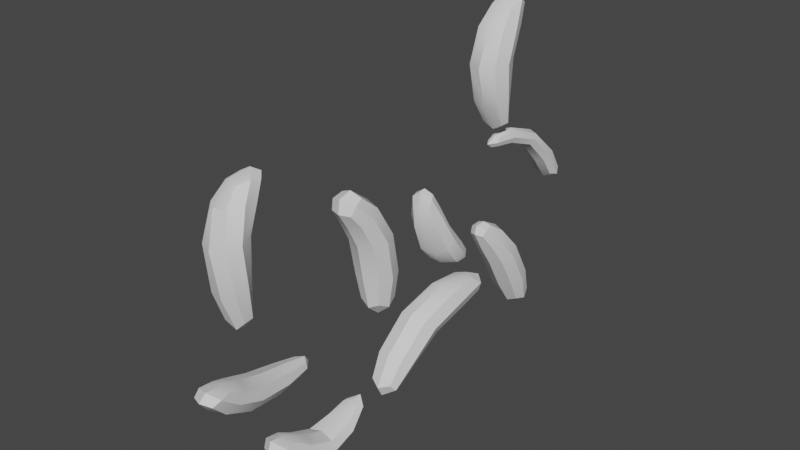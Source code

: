 # Source: glow_worms.blend  (saved by Blender 2.80.75; exported with 4.5.12 LTS)
import bpy
from mathutils import Matrix  # noqa: F401  (used for matrix-valued properties, if any)

bpy.ops.wm.read_factory_settings(use_empty=True)
scene = bpy.context.scene
scene.name = 'Scene'

# ---- collections
col_collection = bpy.data.collections.new('Collection'); scene.collection.children.link(col_collection)

# ---- node groups
ng_auto_smooth = bpy.data.node_groups.new('Auto Smooth', 'GeometryNodeTree')
_s = ng_auto_smooth.interface.new_socket(name='Geometry', in_out='OUTPUT', socket_type='NodeSocketGeometry')
_s = ng_auto_smooth.interface.new_socket(name='Geometry', in_out='INPUT', socket_type='NodeSocketGeometry')
_s = ng_auto_smooth.interface.new_socket(name='Angle', in_out='INPUT', socket_type='NodeSocketFloat')
_s.subtype = 'ANGLE'
_s.min_value = 0.0
_s.max_value = 3.142
ng_auto_smooth.is_modifier = True
_N = ng_auto_smooth.nodes; _L = ng_auto_smooth.links
n0 = _N.new('NodeGroupOutput'); n0.name = 'Group Output'; n0.location = (480, -100)
n1 = _N.new('NodeGroupInput'); n1.name = 'Group Input'; n1.location = (-420, -300)
n2 = _N.new('NodeGroupInput'); n2.name = 'Group Input.001'; n2.location = (-60, -100)
n3 = _N.new('GeometryNodeSetShadeSmooth'); n3.name = 'Set Shade Smooth'; n3.location = (120, -100)
n3.domain = 'EDGE'
n4 = _N.new('GeometryNodeSetShadeSmooth'); n4.name = 'Set Shade Smooth.001'; n4.location = (300, -100)
n5 = _N.new('GeometryNodeInputMeshEdgeAngle'); n5.name = 'Edge Angle'; n5.location = (-420, -220)
n6 = _N.new('GeometryNodeInputEdgeSmooth'); n6.name = 'Is Edge Smooth'; n6.location = (-60, -160)
n7 = _N.new('GeometryNodeInputShadeSmooth'); n7.name = 'Is Face Smooth'; n7.location = (-240, -340)
n8 = _N.new('FunctionNodeBooleanMath'); n8.name = 'Boolean Math'; n8.location = (-60, -220)
n9 = _N.new('FunctionNodeCompare'); n9.name = 'Compare'; n9.location = (-240, -180)
n9.operation = 'LESS_EQUAL'
_L.new(n5.outputs[0], n9.inputs[0])
_L.new(n4.outputs[0], n0.inputs[0])
_L.new(n1.outputs[1], n9.inputs[1])
_L.new(n9.outputs[0], n8.inputs[0])
_L.new(n7.outputs[0], n8.inputs[1])
_L.new(n2.outputs[0], n3.inputs[0])
_L.new(n6.outputs[0], n3.inputs[1])
_L.new(n3.outputs[0], n4.inputs[0])
_L.new(n8.outputs[0], n3.inputs[2])
n0.is_active_output = True

# ---- world
world_world = bpy.data.worlds.new('World'); scene.world = world_world
world_world.use_nodes = True; world_world.node_tree.nodes.clear()
_N = world_world.node_tree.nodes; _L = world_world.node_tree.links
n0 = _N.new('ShaderNodeOutputWorld'); n0.name = 'World Output'; n0.location = (300, 300)
n1 = _N.new('ShaderNodeBackground'); n1.name = 'Background'; n1.location = (10, 300)
n1.inputs[0].default_value = (0.05088, 0.05088, 0.05088, 1.0)
_L.new(n1.outputs[0], n0.inputs[0])
n0.is_active_output = True
world_world.color = (0.05088, 0.05088, 0.05088)
world_world.use_sun_shadow = False
world_world.sun_shadow_jitter_overblur = 0.0

# ---- meshes
me_cube_010 = bpy.data.meshes.new('Cube.010')
me_cube_010.from_pydata([(-0.4384, 6.123, 4.204), (-0.6051, 5.192, 7.064), (-0.4384, 6.638, 4.756), (-0.6051, 6.549, 7.26), (0.5616, 6.123, 4.204), (0.7283, 5.192, 7.064), (0.5616, 6.638, 4.756), (0.7283, 6.549, 7.26), (-0.4384, 6.463, 9.486), (-0.4384, 7.468, 9.521), (0.5616, 7.468, 9.521), (0.5616, 6.463, 9.486), (-0.548, 6.465, 4.274), (-0.5765, 5.558, 5.275), (-0.8551, 5.87, 7.162), (-0.5765, 6.498, 5.768), (0.06161, 6.74, 4.639), (0.06161, 6.803, 7.297), (0.6997, 6.498, 5.768), (0.6712, 6.465, 4.274), (0.9783, 5.87, 7.162), (0.6997, 5.558, 5.275), (0.06161, 6.19, 3.909), (0.06161, 4.937, 7.028), (-0.548, 7.092, 9.665), (0.06161, 7.691, 9.688), (0.6712, 7.092, 9.665), (0.06161, 6.493, 9.642), (-0.5765, 5.716, 8.632), (-0.5765, 7.071, 8.686), (0.6997, 5.716, 8.632), (0.6997, 7.071, 8.686), (-0.8165, 6.036, 5.501), (0.06161, 6.675, 5.846), (0.9397, 6.036, 5.501), (0.06161, 5.398, 5.156), (0.06161, 6.641, 3.842), (-0.8165, 6.406, 8.675), (0.06161, 7.359, 10.0), (0.06161, 5.476, 8.637), (0.06161, 7.335, 8.712), (0.9397, 6.406, 8.675), (-0.4384, -2.258, -1.188), (-0.6051, -2.76, 1.735), (-0.4384, -1.258, -1.188), (-0.6051, -1.554, 1.936), (0.5616, -2.258, -1.188), (0.7283, -2.76, 1.735), (0.5616, -1.258, -1.188), (0.7283, -1.554, 1.936), (-0.4384, -3.862, 3.516), (-0.4384, -3.244, 4.119), (0.5616, -3.244, 4.119), (0.5616, -3.862, 3.516), (-0.548, -1.758, -1.439), (-0.5765, -2.438, 0.03911), (-0.8551, -2.157, 1.835), (-0.5765, -1.178, 0.06424), (0.06161, -1.149, -1.439), (0.06161, -1.328, 1.973), (0.6997, -1.178, 0.06424), (0.6712, -1.758, -1.439), (0.9783, -2.157, 1.835), (0.6997, -2.438, 0.03911), (0.06161, -2.368, -1.439), (0.06161, -2.986, 1.697), (-0.548, -3.684, 3.932), (0.06161, -3.327, 4.331), (0.6712, -3.684, 3.932), (0.06161, -4.041, 3.533), (-0.5765, -3.397, 2.909), (-0.5765, -2.461, 3.446), (0.6997, -3.397, 2.909), (0.6997, -2.461, 3.446), (-0.8165, -1.808, 0.02691), (0.06161, -0.941, 0.04419), (0.9397, -1.808, 0.02691), (0.06161, -2.675, 0.009634), (0.06161, -1.758, -1.966), (-0.8165, -2.942, 3.189), (0.06161, -3.959, 4.172), (0.06161, -3.581, 2.813), (0.06161, -2.302, 3.565), (0.9397, -2.942, 3.189), (-0.3267, -9.736, 1.361), (-0.6078, -10.25, 4.603), (-0.5211, -9.111, 1.928), (-0.5534, -9.074, 4.818), (0.6443, -9.654, 1.538), (0.6766, -10.34, 4.694), (0.4499, -9.029, 2.104), (0.731, -9.168, 4.909), (-0.5583, -9.005, 6.65), (-0.2007, -8.114, 6.73), (0.6815, -8.48, 6.826), (0.324, -9.371, 6.746), (-0.5288, -9.375, 1.365), (-0.4821, -10.13, 2.638), (-0.8214, -9.642, 4.693), (-0.6402, -9.193, 3.146), (-0.06686, -8.959, 1.856), (0.099, -8.901, 4.904), (0.6053, -9.135, 3.307), (0.652, -9.267, 1.598), (0.9446, -9.772, 4.818), (0.7634, -10.07, 2.799), (0.1901, -9.683, 1.107), (0.02422, -10.51, 4.608), (-0.4701, -8.393, 6.789), (0.2979, -8.097, 6.905), (0.5933, -8.876, 6.916), (-0.1747, -9.172, 6.8), (-0.6785, -9.654, 6.005), (-0.3684, -8.491, 6.099), (0.4916, -9.977, 6.097), (0.8018, -8.814, 6.192), (-0.795, -9.668, 2.835), (-0.04936, -8.986, 3.303), (0.9182, -9.587, 3.06), (0.1726, -10.27, 2.592), (0.06161, -9.192, 0.9543), (-0.7422, -8.997, 6.044), (0.06161, -8.408, 7.093), (-0.1558, -10.02, 6.044), (0.279, -8.424, 6.175), (0.8654, -9.449, 6.174), (-0.4384, -1.612, -5.605), (-0.6051, 0.6226, -3.318), (-0.4384, -0.7611, -5.883), (-0.6051, 1.461, -4.243), (0.5616, -1.612, -5.605), (0.7283, 0.6226, -3.318), (0.5616, -0.7611, -5.883), (0.7283, 1.461, -4.243), (-0.4384, 4.278, -2.803), (-0.4384, 4.832, -3.635), (0.5616, 4.832, -3.635), (0.5616, 4.278, -2.803), (-0.548, -1.312, -5.928), (-0.5765, -0.9646, -4.582), (-0.8551, 1.042, -3.78), (-0.5765, 0.007181, -5.15), (0.06161, -0.7778, -6.069), (0.06161, 1.618, -4.416), (0.6997, 0.007181, -5.15), (0.6712, -1.312, -5.928), (0.9783, 1.042, -3.78), (0.6997, -0.9646, -4.582), (0.06161, -1.846, -5.788), (0.06161, 0.4655, -3.144), (-0.548, 4.849, -3.219), (0.06161, 5.187, -3.727), (0.6712, 4.849, -3.219), (0.06161, 4.511, -2.712), (0.6997, 3.467, -3.809), (0.6997, 2.747, -2.77), (-0.5765, 2.747, -2.77), (-0.5765, 3.467, -3.809), (-0.8165, -0.4911, -4.884), (0.06161, 0.1809, -5.269), (0.9397, -0.4911, -4.884), (0.06161, -1.163, -4.499), (0.06161, -1.575, -6.315), (0.9397, 3.136, -3.289), (0.06161, 5.466, -3.219), (-0.8165, 3.136, -3.289), (0.06161, 2.641, -2.574), (0.06161, 3.631, -4.004), (-0.5685, -5.846, -7.042), (-0.4384, -8.2, -5.455), (-0.5685, -5.483, -6.165), (-0.4384, -7.426, -5.139), (0.6917, -5.846, -7.042), (0.5616, -8.2, -5.455), (0.6917, -5.483, -6.165), (0.5616, -7.426, -5.139), (-0.3288, -3.645, -5.631), (-0.3288, -3.317, -6.05), (0.452, -3.645, -5.631), (0.452, -3.317, -6.05), (-0.8048, -5.664, -6.603), (-0.5719, -7.402, -6.307), (-0.548, -7.969, -5.141), (-0.5719, -6.617, -5.682), (0.06161, -5.415, -6.001), (0.06161, -7.474, -4.981), (0.6952, -6.617, -5.682), (0.928, -5.664, -6.603), (0.6712, -7.969, -5.141), (0.6952, -7.402, -6.307), (0.06161, -5.914, -7.206), (0.06161, -8.464, -5.301), (-0.4031, -3.321, -5.725), (0.06161, -3.554, -5.496), (0.5263, -3.321, -5.725), (0.06161, -3.087, -5.953), (-0.479, -4.23, -6.691), (0.6022, -4.23, -6.691), (0.6022, -4.379, -5.978), (-0.479, -4.379, -5.978), (-0.8102, -7.025, -5.979), (0.06161, -6.479, -5.557), (0.9334, -7.025, -5.979), (0.06161, -7.57, -6.402), (0.06161, -4.179, -6.807), (0.06161, -8.296, -4.814), (0.06161, -2.984, -5.481), (0.06161, -4.399, -5.839), (-0.6798, -4.289, -6.323), (0.803, -4.289, -6.323), (-0.4384, 8.048, -5.583), (-0.5535, 6.541, -2.917), (-0.4384, 8.998, -5.407), (-0.5535, 7.618, -2.383), (0.5616, 8.048, -5.583), (0.6767, 6.541, -2.917), (0.5616, 8.998, -5.407), (0.6767, 7.618, -2.383), (-0.2837, 5.235, -1.057), (-0.2837, 5.821, -0.691), (0.4069, 5.821, -0.691), (0.4069, 5.235, -1.057), (-0.548, 8.625, -5.734), (-0.5701, 7.411, -4.497), (-0.7841, 7.08, -2.65), (-0.5701, 8.573, -4.142), (0.06161, 9.209, -5.644), (0.06161, 7.82, -2.283), (0.6933, 8.573, -4.142), (0.6712, 8.625, -5.734), (0.9074, 7.08, -2.65), (0.6933, 7.411, -4.497), (0.06161, 8.041, -5.823), (0.06161, 6.339, -3.017), (-0.3435, 5.411, -0.7753), (0.06161, 5.755, -0.5608), (0.4667, 5.411, -0.7753), (0.06161, 5.068, -0.9898), (0.562, 6.548, -1.176), (0.562, 5.695, -1.691), (-0.4388, 5.695, -1.691), (-0.4388, 6.548, -1.176), (-0.8076, 8.002, -4.343), (0.06161, 8.802, -4.103), (0.9308, 8.002, -4.343), (0.06161, 7.201, -4.583), (0.06161, 8.84, -6.235), (0.7467, 6.11, -1.424), (0.06161, 5.167, -0.5685), (-0.6235, 6.11, -1.424), (0.06161, 5.526, -1.777), (0.06161, 6.694, -1.071), (-0.3807, 2.962, -1.457), (-0.407, 1.682, -0.4659), (-0.4473, 3.645, -1.131), (-0.5902, 2.055, 0.4993), (0.5705, 3.128, -1.408), (0.7134, 2.148, -0.3507), (0.504, 3.812, -1.082), (0.5302, 2.521, 0.6145), (-0.2477, 0.9283, 1.858), (-0.3314, 1.26, 2.471), (0.371, 1.494, 2.471), (0.4546, 1.162, 1.859), (-0.5233, 3.408, -1.371), (-0.4577, 2.379, -1.214), (-0.7087, 1.781, -0.004897), (-0.5892, 3.02, -0.5607), (0.02787, 3.941, -1.18), (-0.06433, 2.358, 0.7379), (0.5809, 3.349, -0.4658), (0.6465, 3.576, -1.321), (0.8319, 2.422, 0.1535), (0.7124, 2.709, -1.119), (0.09535, 3.043, -1.511), (0.1876, 1.845, -0.5893), (-0.3588, 1.029, 2.347), (0.01656, 1.374, 2.694), (0.482, 1.286, 2.332), (0.1067, 0.9407, 1.985), (0.6141, 1.528, 0.8838), (-0.3448, 1.141, 0.8303), (-0.4909, 1.483, 1.726), (0.4681, 1.87, 1.78), (-0.7445, 2.652, -0.9114), (-0.02739, 3.322, -0.4053), (0.8678, 3.098, -0.7831), (0.1506, 2.427, -1.289), (0.06161, 3.713, -1.506), (0.1608, 1.262, 0.7099), (0.06161, 1.045, 2.706), (-0.03757, 1.739, 1.935), (0.7197, 1.763, 1.357), (-0.5965, 1.237, 1.287), (-1.211, -9.136, -2.902), (-0.6363, -11.24, -1.401), (-1.211, -8.228, -2.17), (-0.6363, -10.34, -1.158), (0.01494, -9.136, -2.902), (0.3637, -11.24, -1.401), (0.01494, -8.228, -2.17), (0.3637, -10.34, -1.158), (-1.068, -5.684, -2.648), (-1.068, -6.147, -3.142), (-0.3912, -5.684, -2.648), (-0.3912, -6.147, -3.142), (-1.441, -8.682, -2.536), (-0.9741, -10.59, -2.086), (-0.7025, -10.93, -1.162), (-0.9741, -9.539, -1.597), (-0.5979, -8.057, -2.032), (-0.09289, -10.37, -1.038), (0.2887, -9.539, -1.597), (0.2448, -8.682, -2.536), (0.5167, -10.93, -1.162), (0.2887, -10.59, -2.086), (-0.5979, -9.306, -3.039), (-0.09289, -11.48, -1.285), (-1.126, -5.694, -2.895), (-0.7298, -5.423, -2.606), (-0.3336, -5.694, -2.895), (-0.7298, -5.965, -3.184), (-1.208, -6.678, -2.499), (-1.208, -7.363, -3.201), (-0.2189, -7.363, -3.201), (-0.2189, -6.678, -2.499), (-1.207, -10.08, -1.83), (-0.3384, -9.353, -1.499), (0.5305, -10.08, -1.83), (-0.3384, -10.8, -2.16), (-1.39, -6.998, -2.85), (-0.0019, -11.21, -0.9139), (-0.7298, -5.23, -2.895), (-0.03652, -6.998, -2.85), (-0.7134, -7.467, -3.33), (-0.7134, -6.53, -2.37), (-0.3438, 10.6, 0.298), (-0.2897, 8.768, 2.412), (-0.3438, 11.32, 0.431), (-0.2897, 9.175, 2.856), (0.467, 10.6, 0.298), (0.413, 8.768, 2.412), (0.467, 11.32, 0.431), (0.413, 9.175, 2.856), (-0.1546, 6.341, 3.083), (-0.1546, 6.507, 3.482), (0.2778, 6.507, 3.482), (0.2778, 6.341, 3.083), (-0.452, 11.09, 0.1513), (-0.3827, 9.914, 1.243), (-0.4215, 8.972, 2.634), (-0.3827, 10.62, 1.516), (0.06161, 11.55, 0.2188), (0.06161, 9.251, 2.939), (0.5059, 10.62, 1.516), (0.5753, 11.09, 0.1513), (0.5447, 8.972, 2.634), (0.5059, 9.914, 1.243), (0.06161, 10.62, 0.08387), (0.06161, 8.692, 2.329), (-0.202, 6.221, 3.283), (0.06161, 6.322, 3.526), (0.3252, 6.221, 3.283), (0.06161, 6.12, 3.039), (-0.2222, 7.319, 2.952), (-0.2222, 7.554, 3.451), (0.3454, 7.319, 2.952), (0.3454, 7.554, 3.451), (-0.554, 10.28, 1.358), (0.06161, 10.77, 1.543), (0.6773, 10.28, 1.358), (0.06161, 9.788, 1.174), (0.06161, 11.35, -0.296), (-0.3289, 7.417, 3.202), (0.06161, 5.796, 3.283), (0.06161, 7.255, 2.859), (0.06161, 7.579, 3.545), (0.4522, 7.417, 3.202)], [], [(0, 13, 32, 12), (13, 1, 14, 32), (32, 14, 3, 15), (12, 32, 15, 2), (2, 15, 33, 16), (15, 3, 17, 33), (33, 17, 7, 18), (16, 33, 18, 6), (6, 18, 34, 19), (18, 7, 20, 34), (34, 20, 5, 21), (19, 34, 21, 4), (4, 21, 35, 22), (21, 5, 23, 35), (35, 23, 1, 13), (22, 35, 13, 0), (2, 16, 36, 12), (16, 6, 19, 36), (36, 19, 4, 22), (12, 36, 22, 0), (3, 14, 37, 29), (14, 1, 28, 37), (37, 28, 8, 24), (29, 37, 24, 9), (10, 25, 38, 26), (25, 9, 24, 38), (38, 24, 8, 27), (26, 38, 27, 11), (1, 23, 39, 28), (23, 5, 30, 39), (39, 30, 11, 27), (28, 39, 27, 8), (7, 17, 40, 31), (17, 3, 29, 40), (40, 29, 9, 25), (31, 40, 25, 10), (5, 20, 41, 30), (20, 7, 31, 41), (41, 31, 10, 26), (30, 41, 26, 11), (42, 55, 74, 54), (55, 43, 56, 74), (74, 56, 45, 57), (54, 74, 57, 44), (44, 57, 75, 58), (57, 45, 59, 75), (75, 59, 49, 60), (58, 75, 60, 48), (48, 60, 76, 61), (60, 49, 62, 76), (76, 62, 47, 63), (61, 76, 63, 46), (46, 63, 77, 64), (63, 47, 65, 77), (77, 65, 43, 55), (64, 77, 55, 42), (44, 58, 78, 54), (58, 48, 61, 78), (78, 61, 46, 64), (54, 78, 64, 42), (45, 56, 79, 71), (56, 43, 70, 79), (79, 70, 50, 66), (71, 79, 66, 51), (52, 67, 80, 68), (67, 51, 66, 80), (80, 66, 50, 69), (68, 80, 69, 53), (43, 65, 81, 70), (65, 47, 72, 81), (81, 72, 53, 69), (70, 81, 69, 50), (49, 59, 82, 73), (59, 45, 71, 82), (82, 71, 51, 67), (73, 82, 67, 52), (47, 62, 83, 72), (62, 49, 73, 83), (83, 73, 52, 68), (72, 83, 68, 53), (84, 97, 116, 96), (97, 85, 98, 116), (116, 98, 87, 99), (96, 116, 99, 86), (86, 99, 117, 100), (99, 87, 101, 117), (117, 101, 91, 102), (100, 117, 102, 90), (90, 102, 118, 103), (102, 91, 104, 118), (118, 104, 89, 105), (103, 118, 105, 88), (88, 105, 119, 106), (105, 89, 107, 119), (119, 107, 85, 97), (106, 119, 97, 84), (86, 100, 120, 96), (100, 90, 103, 120), (120, 103, 88, 106), (96, 120, 106, 84), (87, 98, 121, 113), (98, 85, 112, 121), (121, 112, 92, 108), (113, 121, 108, 93), (94, 109, 122, 110), (109, 93, 108, 122), (122, 108, 92, 111), (110, 122, 111, 95), (85, 107, 123, 112), (107, 89, 114, 123), (123, 114, 95, 111), (112, 123, 111, 92), (91, 101, 124, 115), (101, 87, 113, 124), (124, 113, 93, 109), (115, 124, 109, 94), (89, 104, 125, 114), (104, 91, 115, 125), (125, 115, 94, 110), (114, 125, 110, 95), (126, 139, 158, 138), (139, 127, 140, 158), (158, 140, 129, 141), (138, 158, 141, 128), (128, 141, 159, 142), (141, 129, 143, 159), (159, 143, 133, 144), (142, 159, 144, 132), (132, 144, 160, 145), (144, 133, 146, 160), (160, 146, 131, 147), (145, 160, 147, 130), (130, 147, 161, 148), (147, 131, 149, 161), (161, 149, 127, 139), (148, 161, 139, 126), (128, 142, 162, 138), (142, 132, 145, 162), (162, 145, 130, 148), (138, 162, 148, 126), (131, 146, 163, 155), (146, 133, 154, 163), (163, 154, 136, 152), (155, 163, 152, 137), (136, 151, 164, 152), (151, 135, 150, 164), (164, 150, 134, 153), (152, 164, 153, 137), (129, 140, 165, 157), (140, 127, 156, 165), (165, 156, 134, 150), (157, 165, 150, 135), (127, 149, 166, 156), (149, 131, 155, 166), (166, 155, 137, 153), (156, 166, 153, 134), (133, 143, 167, 154), (143, 129, 157, 167), (167, 157, 135, 151), (154, 167, 151, 136), (168, 181, 200, 180), (181, 169, 182, 200), (200, 182, 171, 183), (180, 200, 183, 170), (170, 183, 201, 184), (183, 171, 185, 201), (201, 185, 175, 186), (184, 201, 186, 174), (174, 186, 202, 187), (186, 175, 188, 202), (202, 188, 173, 189), (187, 202, 189, 172), (172, 189, 203, 190), (189, 173, 191, 203), (203, 191, 169, 181), (190, 203, 181, 168), (172, 190, 204, 197), (190, 168, 196, 204), (204, 196, 177, 195), (197, 204, 195, 179), (175, 185, 205, 188), (185, 171, 182, 205), (205, 182, 169, 191), (188, 205, 191, 173), (176, 193, 206, 192), (193, 178, 194, 206), (206, 194, 179, 195), (192, 206, 195, 177), (170, 184, 207, 199), (184, 174, 198, 207), (207, 198, 178, 193), (199, 207, 193, 176), (168, 180, 208, 196), (180, 170, 199, 208), (208, 199, 176, 192), (196, 208, 192, 177), (174, 187, 209, 198), (187, 172, 197, 209), (209, 197, 179, 194), (198, 209, 194, 178), (210, 223, 242, 222), (223, 211, 224, 242), (242, 224, 213, 225), (222, 242, 225, 212), (212, 225, 243, 226), (225, 213, 227, 243), (243, 227, 217, 228), (226, 243, 228, 216), (216, 228, 244, 229), (228, 217, 230, 244), (244, 230, 215, 231), (229, 244, 231, 214), (214, 231, 245, 232), (231, 215, 233, 245), (245, 233, 211, 223), (232, 245, 223, 210), (212, 226, 246, 222), (226, 216, 229, 246), (246, 229, 214, 232), (222, 246, 232, 210), (215, 230, 247, 239), (230, 217, 238, 247), (247, 238, 220, 236), (239, 247, 236, 221), (220, 235, 248, 236), (235, 219, 234, 248), (248, 234, 218, 237), (236, 248, 237, 221), (213, 224, 249, 241), (224, 211, 240, 249), (249, 240, 218, 234), (241, 249, 234, 219), (211, 233, 250, 240), (233, 215, 239, 250), (250, 239, 221, 237), (240, 250, 237, 218), (217, 227, 251, 238), (227, 213, 241, 251), (251, 241, 219, 235), (238, 251, 235, 220), (252, 265, 284, 264), (265, 253, 266, 284), (284, 266, 255, 267), (264, 284, 267, 254), (254, 267, 285, 268), (267, 255, 269, 285), (285, 269, 259, 270), (268, 285, 270, 258), (258, 270, 286, 271), (270, 259, 272, 286), (286, 272, 257, 273), (271, 286, 273, 256), (256, 273, 287, 274), (273, 257, 275, 287), (287, 275, 253, 265), (274, 287, 265, 252), (254, 268, 288, 264), (268, 258, 271, 288), (288, 271, 256, 274), (264, 288, 274, 252), (253, 275, 289, 281), (275, 257, 280, 289), (289, 280, 263, 279), (281, 289, 279, 260), (262, 277, 290, 278), (277, 261, 276, 290), (290, 276, 260, 279), (278, 290, 279, 263), (259, 269, 291, 283), (269, 255, 282, 291), (291, 282, 261, 277), (283, 291, 277, 262), (257, 272, 292, 280), (272, 259, 283, 292), (292, 283, 262, 278), (280, 292, 278, 263), (255, 266, 293, 282), (266, 253, 281, 293), (293, 281, 260, 276), (282, 293, 276, 261), (294, 307, 326, 306), (307, 295, 308, 326), (326, 308, 297, 309), (306, 326, 309, 296), (296, 309, 327, 310), (309, 297, 311, 327), (327, 311, 301, 312), (310, 327, 312, 300), (300, 312, 328, 313), (312, 301, 314, 328), (328, 314, 299, 315), (313, 328, 315, 298), (298, 315, 329, 316), (315, 299, 317, 329), (329, 317, 295, 307), (316, 329, 307, 294), (294, 306, 330, 323), (306, 296, 322, 330), (330, 322, 302, 318), (323, 330, 318, 303), (301, 311, 331, 314), (311, 297, 308, 331), (331, 308, 295, 317), (314, 331, 317, 299), (302, 319, 332, 318), (319, 304, 320, 332), (332, 320, 305, 321), (318, 332, 321, 303), (300, 313, 333, 325), (313, 298, 324, 333), (333, 324, 305, 320), (325, 333, 320, 304), (298, 316, 334, 324), (316, 294, 323, 334), (334, 323, 303, 321), (324, 334, 321, 305), (296, 310, 335, 322), (310, 300, 325, 335), (335, 325, 304, 319), (322, 335, 319, 302), (336, 349, 368, 348), (349, 337, 350, 368), (368, 350, 339, 351), (348, 368, 351, 338), (338, 351, 369, 352), (351, 339, 353, 369), (369, 353, 343, 354), (352, 369, 354, 342), (342, 354, 370, 355), (354, 343, 356, 370), (370, 356, 341, 357), (355, 370, 357, 340), (340, 357, 371, 358), (357, 341, 359, 371), (371, 359, 337, 349), (358, 371, 349, 336), (338, 352, 372, 348), (352, 342, 355, 372), (372, 355, 340, 358), (348, 372, 358, 336), (339, 350, 373, 365), (350, 337, 364, 373), (373, 364, 344, 360), (365, 373, 360, 345), (346, 361, 374, 362), (361, 345, 360, 374), (374, 360, 344, 363), (362, 374, 363, 347), (337, 359, 375, 364), (359, 341, 366, 375), (375, 366, 347, 363), (364, 375, 363, 344), (343, 353, 376, 367), (353, 339, 365, 376), (376, 365, 345, 361), (367, 376, 361, 346), (341, 356, 377, 366), (356, 343, 367, 377), (377, 367, 346, 362), (366, 377, 362, 347)])
me_cube_010.polygons.foreach_set('use_smooth', [True] * 360)
_uv = me_cube_010.uv_layers.new(name='UVMap')
_uv.uv.foreach_set('vector', [0.3903, 0.3007, 0.3513, 0.2505, 0.3664, 0.2333, 0.4034, 0.2933, 0.3513, 0.2505, 0.318, 0.1611, 0.3435, 0.1485, 0.3664, 0.2333, 0.3664, 0.2333, 0.3435, 0.1485, 0.3806, 0.1369, 0.3916, 0.2152, 0.4034, 0.2933, 0.3664, 0.2333, 0.3916, 0.2152, 0.41, 0.2667, 0.41, 0.2667, 0.3916, 0.2152, 0.4142, 0.2105, 0.4276, 0.2727, 0.3916, 0.2152, 0.3806, 0.1369, 0.408, 0.1337, 0.4142, 0.2105, 0.302, 0.1012, 0.2955, 0.1748, 0.2705, 0.1613, 0.2817, 0.08636, 0.3158, 0.04047, 0.302, 0.1012, 0.2817, 0.08636, 0.3002, 0.03793, 0.3002, 0.03793, 0.2817, 0.08636, 0.2568, 0.06775, 0.2938, 0.01136, 0.2817, 0.08636, 0.2705, 0.1613, 0.2332, 0.1505, 0.2568, 0.06775, 0.5202, 0.8116, 0.5138, 0.724, 0.5391, 0.7198, 0.542, 0.8166, 0.5314, 0.8805, 0.5202, 0.8116, 0.542, 0.8166, 0.5434, 0.8794, 0.5434, 0.8794, 0.542, 0.8166, 0.5774, 0.8208, 0.5686, 0.8956, 0.542, 0.8166, 0.5391, 0.7198, 0.5773, 0.7184, 0.5774, 0.8208, 0.5774, 0.8208, 0.5773, 0.7184, 0.6059, 0.7203, 0.6059, 0.8171, 0.5686, 0.8956, 0.5774, 0.8208, 0.6059, 0.8171, 0.5935, 0.8798, 0.41, 0.2667, 0.4276, 0.2727, 0.4297, 0.3152, 0.4034, 0.2933, 0.3158, 0.04047, 0.3002, 0.03793, 0.2938, 0.01136, 0.318, 0.0, 0.07272, 0.4805, 0.07829, 0.4426, 0.09694, 0.4484, 0.09598, 0.4784, 0.07829, 0.5047, 0.07272, 0.4805, 0.09598, 0.4784, 0.09694, 0.4993, 0.3806, 0.1369, 0.3435, 0.1485, 0.3569, 0.06429, 0.3939, 0.05731, 0.3435, 0.1485, 0.318, 0.1611, 0.3302, 0.07416, 0.3569, 0.06429, 0.7797, 0.9153, 0.7979, 0.8809, 0.8099, 0.9318, 0.8008, 0.9657, 0.3939, 0.05731, 0.3569, 0.06429, 0.3872, 0.006168, 0.4088, 0.009976, 0.2989, 0.2807, 0.318, 0.2978, 0.2989, 0.3128, 0.2771, 0.2851, 0.8262, 1.0, 0.8007, 0.9834, 0.8008, 0.9657, 0.8339, 0.9875, 0.8339, 0.9875, 0.8008, 0.9657, 0.8099, 0.9318, 0.8371, 0.9384, 0.8626, 0.9727, 0.8339, 0.9875, 0.8371, 0.9384, 0.8605, 0.9375, 0.6059, 0.7203, 0.5773, 0.7184, 0.5602, 0.6433, 0.5878, 0.6471, 0.5773, 0.7184, 0.5391, 0.7198, 0.5239, 0.6466, 0.5602, 0.6433, 0.8326, 0.8725, 0.8626, 0.8882, 0.8605, 0.9375, 0.8371, 0.9384, 0.7979, 0.8809, 0.8326, 0.8725, 0.8371, 0.9384, 0.8099, 0.9318, 0.2705, 0.1613, 0.2955, 0.1748, 0.3092, 0.2476, 0.2841, 0.2352, 0.408, 0.1337, 0.3806, 0.1369, 0.3939, 0.05731, 0.4211, 0.05449, 0.4211, 0.05449, 0.3939, 0.05731, 0.4088, 0.009976, 0.4297, 0.0, 0.101, 0.5527, 0.1033, 0.5883, 0.07272, 0.5883, 0.07381, 0.5614, 0.2055, 0.1478, 0.2332, 0.1505, 0.2469, 0.2289, 0.218, 0.2288, 0.2332, 0.1505, 0.2705, 0.1613, 0.2841, 0.2352, 0.2469, 0.2289, 0.2469, 0.2289, 0.2841, 0.2352, 0.2989, 0.2807, 0.2771, 0.2851, 0.218, 0.2288, 0.2469, 0.2289, 0.2771, 0.2851, 0.2498, 0.2762, 0.6181, 0.05124, 0.6096, 0.1168, 0.585, 0.1116, 0.6008, 0.034, 0.6096, 0.1168, 0.5982, 0.2062, 0.5732, 0.2072, 0.585, 0.1116, 0.585, 0.1116, 0.5732, 0.2072, 0.5383, 0.202, 0.55, 0.103, 0.6008, 0.034, 0.585, 0.1116, 0.55, 0.103, 0.5711, 0.03933, 0.5711, 0.03933, 0.55, 0.103, 0.5265, 0.09137, 0.56, 0.01925, 0.55, 0.103, 0.5383, 0.202, 0.5138, 0.193, 0.5265, 0.09137, 0.1184, 0.6227, 0.1048, 0.5208, 0.132, 0.5217, 0.1445, 0.6204, 0.1515, 0.6907, 0.1184, 0.6227, 0.1445, 0.6204, 0.1647, 0.6789, 0.1647, 0.6789, 0.1445, 0.6204, 0.1791, 0.6106, 0.1938, 0.6815, 0.1445, 0.6204, 0.132, 0.5217, 0.1667, 0.5156, 0.1791, 0.6106, 0.212, 0.5565, 0.2055, 0.459, 0.2294, 0.4553, 0.2352, 0.5466, 0.2333, 0.6319, 0.212, 0.5565, 0.2352, 0.5466, 0.2462, 0.6118, 0.2462, 0.6118, 0.2352, 0.5466, 0.2716, 0.5441, 0.2747, 0.6226, 0.2352, 0.5466, 0.2294, 0.4553, 0.2671, 0.4533, 0.2716, 0.5441, 0.2716, 0.5441, 0.2671, 0.4533, 0.2962, 0.454, 0.2991, 0.5453, 0.2747, 0.6226, 0.2716, 0.5441, 0.2991, 0.5453, 0.2963, 0.6108, 0.5711, 0.03933, 0.56, 0.01925, 0.597, 0.0, 0.6008, 0.034, 0.7072, 0.9077, 0.7005, 0.9366, 0.6717, 0.9366, 0.6714, 0.8974, 0.267, 0.6583, 0.2333, 0.6319, 0.2462, 0.6118, 0.2747, 0.6226, 0.2944, 0.6307, 0.267, 0.6583, 0.2747, 0.6226, 0.2963, 0.6108, 0.5383, 0.202, 0.5732, 0.2072, 0.5877, 0.2841, 0.5562, 0.2884, 0.5732, 0.2072, 0.5982, 0.2062, 0.6087, 0.2725, 0.5877, 0.2841, 0.5877, 0.2841, 0.6087, 0.2725, 0.6181, 0.3069, 0.6053, 0.327, 0.5562, 0.2884, 0.5877, 0.2841, 0.6053, 0.327, 0.5794, 0.3299, 0.0, 0.9643, 0.02164, 0.9609, 0.02984, 0.9945, 0.001676, 0.9896, 0.02164, 0.9609, 0.04959, 0.9525, 0.06214, 0.9753, 0.02984, 0.9945, 0.2697, 0.3128, 0.2967, 0.3284, 0.2969, 0.3473, 0.2749, 0.3443, 0.2357, 0.3297, 0.2697, 0.3128, 0.2749, 0.3443, 0.2468, 0.3483, 0.2962, 0.454, 0.2671, 0.4533, 0.271, 0.3878, 0.2991, 0.3848, 0.2671, 0.4533, 0.2294, 0.4553, 0.2352, 0.3861, 0.271, 0.3878, 0.271, 0.3878, 0.2352, 0.3861, 0.2468, 0.3483, 0.2749, 0.3443, 0.2991, 0.3848, 0.271, 0.3878, 0.2749, 0.3443, 0.2969, 0.3473, 0.132, 0.5217, 0.1048, 0.5208, 0.1229, 0.4234, 0.1476, 0.4294, 0.5138, 0.193, 0.5383, 0.202, 0.5562, 0.2884, 0.534, 0.2846, 0.02699, 0.9149, 0.06214, 0.9165, 0.04959, 0.9525, 0.02164, 0.9609, 0.1476, 0.4294, 0.1229, 0.4234, 0.1564, 0.3651, 0.1684, 0.3798, 0.2294, 0.4553, 0.2055, 0.459, 0.2134, 0.3785, 0.2352, 0.3861, 0.1667, 0.5156, 0.132, 0.5217, 0.1476, 0.4294, 0.1791, 0.4334, 0.1791, 0.4334, 0.1476, 0.4294, 0.1684, 0.3798, 0.1938, 0.3805, 0.2352, 0.3861, 0.2134, 0.3785, 0.2357, 0.3297, 0.2468, 0.3483, 0.5697, 0.6264, 0.5374, 0.5633, 0.5505, 0.5478, 0.582, 0.6222, 0.5374, 0.5633, 0.5138, 0.4616, 0.5367, 0.4505, 0.5505, 0.5478, 0.5505, 0.5478, 0.5367, 0.4505, 0.569, 0.4391, 0.5743, 0.5273, 0.582, 0.6222, 0.5505, 0.5478, 0.5743, 0.5273, 0.5904, 0.5903, 0.5904, 0.5903, 0.5743, 0.5273, 0.5967, 0.5185, 0.6088, 0.5937, 0.5743, 0.5273, 0.569, 0.4391, 0.5918, 0.4345, 0.5967, 0.5185, 0.4087, 0.4363, 0.3988, 0.5153, 0.3731, 0.5055, 0.3884, 0.4261, 0.4205, 0.3632, 0.4087, 0.4363, 0.3884, 0.4261, 0.4051, 0.3677, 0.4051, 0.3677, 0.3884, 0.4261, 0.3617, 0.4083, 0.3929, 0.3386, 0.3884, 0.4261, 0.3731, 0.5055, 0.3398, 0.497, 0.3617, 0.4083, 0.3617, 0.4083, 0.3398, 0.497, 0.318, 0.4943, 0.3426, 0.3971, 0.3929, 0.3386, 0.3617, 0.4083, 0.3426, 0.3971, 0.3744, 0.3353, 0.8682, 0.02559, 0.8609, 0.09585, 0.8285, 0.08238, 0.8469, 0.0, 0.8609, 0.09585, 0.844, 0.1953, 0.8086, 0.1873, 0.8285, 0.08238, 0.8285, 0.08238, 0.8086, 0.1873, 0.7828, 0.1789, 0.7988, 0.07783, 0.8469, 0.0, 0.8285, 0.08238, 0.7988, 0.07783, 0.8193, 0.009323, 0.5904, 0.5903, 0.6088, 0.5937, 0.6077, 0.6433, 0.582, 0.6222, 0.4205, 0.3632, 0.4051, 0.3677, 0.3929, 0.3386, 0.4128, 0.3152, 0.0977, 0.4027, 0.0977, 0.4426, 0.07676, 0.4414, 0.07272, 0.4117, 0.09259, 0.379, 0.0977, 0.4027, 0.07272, 0.4117, 0.07306, 0.3893, 0.569, 0.4391, 0.5367, 0.4505, 0.5587, 0.3739, 0.5911, 0.3671, 0.5367, 0.4505, 0.5138, 0.4616, 0.5293, 0.3825, 0.5587, 0.3739, 0.5587, 0.3739, 0.5293, 0.3825, 0.558, 0.3428, 0.588, 0.3299, 0.5911, 0.3671, 0.5587, 0.3739, 0.588, 0.3299, 0.608, 0.3309, 0.008415, 0.7711, 0.03307, 0.7564, 0.03698, 0.7717, 0.004699, 0.7902, 0.03307, 0.7564, 0.05933, 0.7668, 0.06695, 0.7831, 0.03698, 0.7717, 0.03698, 0.7717, 0.06695, 0.7831, 0.06214, 0.8164, 0.03859, 0.8169, 0.004699, 0.7902, 0.03698, 0.7717, 0.03859, 0.8169, 0.01122, 0.8207, 0.06695, 0.9105, 0.03115, 0.9149, 0.03163, 0.8703, 0.06425, 0.8601, 0.8086, 0.1873, 0.844, 0.1953, 0.8369, 0.262, 0.8042, 0.2543, 0.03163, 0.8703, 0.0, 0.8584, 0.01122, 0.8207, 0.03859, 0.8169, 0.06425, 0.8601, 0.03163, 0.8703, 0.03859, 0.8169, 0.06214, 0.8164, 0.3731, 0.5055, 0.3988, 0.5153, 0.4099, 0.5775, 0.3803, 0.5698, 0.5918, 0.4345, 0.569, 0.4391, 0.5911, 0.3671, 0.6088, 0.364, 0.09582, 0.5185, 0.09582, 0.5527, 0.07272, 0.5327, 0.07375, 0.5047, 0.3803, 0.5698, 0.4099, 0.5775, 0.4205, 0.6145, 0.3946, 0.6041, 0.844, 0.1953, 0.8682, 0.1978, 0.8657, 0.2634, 0.8369, 0.262, 0.3398, 0.497, 0.3731, 0.5055, 0.3803, 0.5698, 0.3478, 0.5673, 0.3478, 0.5673, 0.3803, 0.5698, 0.3946, 0.6041, 0.3762, 0.6097, 0.8369, 0.262, 0.8657, 0.2634, 0.861, 0.2931, 0.8384, 0.2874, 0.07722, 0.379, 0.03595, 0.3311, 0.05512, 0.3204, 0.09641, 0.3741, 0.03595, 0.3311, 0.0, 0.2336, 0.02594, 0.2289, 0.05512, 0.3204, 0.05512, 0.3204, 0.02594, 0.2289, 0.05902, 0.2148, 0.07976, 0.2989, 0.09641, 0.3741, 0.05512, 0.3204, 0.07976, 0.2989, 0.1048, 0.3462, 0.06981, 0.4238, 0.07099, 0.4705, 0.04112, 0.4806, 0.04683, 0.4229, 0.07099, 0.4705, 0.0682, 0.5549, 0.03757, 0.5637, 0.04112, 0.4806, 0.04112, 0.4806, 0.03757, 0.5637, 0.0, 0.5595, 0.005702, 0.4749, 0.04683, 0.4229, 0.04112, 0.4806, 0.005702, 0.4749, 0.01866, 0.4273, 0.2055, 0.03474, 0.1843, 0.07617, 0.1634, 0.05145, 0.1983, 0.00653, 0.1843, 0.07617, 0.1664, 0.1537, 0.1373, 0.135, 0.1634, 0.05145, 0.1634, 0.05145, 0.1373, 0.135, 0.1048, 0.1284, 0.138, 0.03996, 0.1983, 0.00653, 0.1634, 0.05145, 0.138, 0.03996, 0.1759, 0.0, 0.6577, 0.9395, 0.6714, 0.987, 0.6355, 0.9863, 0.6296, 0.927, 0.443, 0.3483, 0.4297, 0.2503, 0.4602, 0.2569, 0.4733, 0.3581, 0.4733, 0.3581, 0.4602, 0.2569, 0.4976, 0.2517, 0.5081, 0.3496, 0.49, 0.4097, 0.4733, 0.3581, 0.5081, 0.3496, 0.5138, 0.3959, 0.06981, 0.4238, 0.04683, 0.4229, 0.04552, 0.379, 0.07272, 0.3943, 0.04683, 0.4229, 0.01866, 0.4273, 0.01035, 0.3986, 0.04552, 0.379, 0.6386, 0.8974, 0.6714, 0.9212, 0.6577, 0.9395, 0.6296, 0.927, 0.6117, 0.9081, 0.6386, 0.8974, 0.6296, 0.927, 0.6088, 0.9287, 0.1048, 0.1284, 0.1373, 0.135, 0.1515, 0.2374, 0.1169, 0.2327, 0.1373, 0.135, 0.1664, 0.1537, 0.1819, 0.2511, 0.1515, 0.2374, 0.1515, 0.2374, 0.1819, 0.2511, 0.1977, 0.3186, 0.1781, 0.3224, 0.1169, 0.2327, 0.1515, 0.2374, 0.1781, 0.3224, 0.1461, 0.3049, 0.1977, 0.3186, 0.2055, 0.3455, 0.1855, 0.3651, 0.1781, 0.3224, 0.1048, 0.02316, 0.08739, 0.04661, 0.06577, 0.03926, 0.08466, 0.0, 0.4857, 0.0, 0.5138, 0.03248, 0.4989, 0.05654, 0.4732, 0.04281, 0.1781, 0.3224, 0.1855, 0.3651, 0.1425, 0.3288, 0.1461, 0.3049, 0.05902, 0.2148, 0.02594, 0.2289, 0.03709, 0.1232, 0.07135, 0.1145, 0.02594, 0.2289, 0.0, 0.2336, 0.008704, 0.1256, 0.03709, 0.1232, 0.03709, 0.1232, 0.008704, 0.1256, 0.03757, 0.05445, 0.06577, 0.03926, 0.07135, 0.1145, 0.03709, 0.1232, 0.06577, 0.03926, 0.08739, 0.04661, 0.4976, 0.2517, 0.4602, 0.2569, 0.4619, 0.1375, 0.498, 0.1352, 0.4602, 0.2569, 0.4297, 0.2503, 0.433, 0.1338, 0.4619, 0.1375, 0.4619, 0.1375, 0.433, 0.1338, 0.448, 0.05548, 0.4732, 0.04281, 0.498, 0.1352, 0.4619, 0.1375, 0.4732, 0.04281, 0.4989, 0.05654, 0.0, 0.5595, 0.03757, 0.5637, 0.0439, 0.6726, 0.007434, 0.6682, 0.03757, 0.5637, 0.0682, 0.5549, 0.07272, 0.6637, 0.0439, 0.6726, 0.0439, 0.6726, 0.07272, 0.6637, 0.07148, 0.737, 0.04938, 0.7564, 0.007434, 0.6682, 0.0439, 0.6726, 0.04938, 0.7564, 0.02032, 0.7405, 0.7797, 0.7242, 0.8115, 0.6481, 0.8318, 0.66, 0.805, 0.7266, 0.8115, 0.6481, 0.8524, 0.6111, 0.8707, 0.619, 0.8318, 0.66, 0.8318, 0.66, 0.8707, 0.619, 0.8727, 0.6475, 0.8483, 0.6844, 0.805, 0.7266, 0.8318, 0.66, 0.8483, 0.6844, 0.8279, 0.7398, 0.7999, 0.4798, 0.8039, 0.4261, 0.8386, 0.4298, 0.8348, 0.4803, 0.8039, 0.4261, 0.8171, 0.3887, 0.8449, 0.3842, 0.8386, 0.4298, 0.2688, 0.8276, 0.2921, 0.8827, 0.2757, 0.8875, 0.2506, 0.8443, 0.8348, 0.4803, 0.8386, 0.4298, 0.8678, 0.4168, 0.8635, 0.4706, 0.2327, 0.7835, 0.2506, 0.8443, 0.2292, 0.8649, 0.2055, 0.7914, 0.2506, 0.8443, 0.2757, 0.8875, 0.2706, 0.9158, 0.2292, 0.8649, 0.5138, 0.9768, 0.5362, 0.9192, 0.5482, 0.9313, 0.5349, 0.987, 0.6927, 0.8049, 0.697, 0.8719, 0.6779, 0.8922, 0.6729, 0.8157, 0.6729, 0.8157, 0.6779, 0.8922, 0.6435, 0.8974, 0.6379, 0.8161, 0.5349, 0.987, 0.5482, 0.9313, 0.5765, 0.9179, 0.5702, 0.9873, 0.5702, 0.9873, 0.5765, 0.9179, 0.5982, 0.9281, 0.5982, 0.983, 0.6379, 0.8161, 0.6435, 0.8974, 0.6135, 0.8838, 0.6088, 0.8073, 0.6729, 0.8157, 0.6379, 0.8161, 0.652, 0.7228, 0.6811, 0.7283, 0.6379, 0.8161, 0.6088, 0.8073, 0.6262, 0.7211, 0.652, 0.7228, 0.652, 0.7228, 0.6262, 0.7211, 0.6482, 0.6701, 0.6706, 0.6601, 0.6811, 0.7283, 0.652, 0.7228, 0.6706, 0.6601, 0.6879, 0.6753, 0.8675, 0.3814, 0.8449, 0.3842, 0.8447, 0.3434, 0.871, 0.3526, 0.8449, 0.3842, 0.8171, 0.3887, 0.8095, 0.3615, 0.8447, 0.3434, 0.8447, 0.3434, 0.8095, 0.3615, 0.8087, 0.3456, 0.8356, 0.3299, 0.5362, 0.9192, 0.5696, 0.8956, 0.5765, 0.9179, 0.5482, 0.9313, 0.8282, 0.5783, 0.8506, 0.5815, 0.853, 0.6111, 0.8241, 0.5947, 0.8506, 0.5815, 0.8676, 0.5726, 0.871, 0.5879, 0.853, 0.6111, 0.2921, 0.6588, 0.2698, 0.6807, 0.2548, 0.6753, 0.2678, 0.6583, 0.8605, 0.8462, 0.8727, 0.8725, 0.8472, 0.8685, 0.8429, 0.8488, 0.7999, 0.4798, 0.8348, 0.4803, 0.8415, 0.5345, 0.8119, 0.538, 0.8348, 0.4803, 0.8635, 0.4706, 0.8664, 0.5301, 0.8415, 0.5345, 0.8415, 0.5345, 0.8664, 0.5301, 0.8676, 0.5726, 0.8506, 0.5815, 0.8119, 0.538, 0.8415, 0.5345, 0.8506, 0.5815, 0.8282, 0.5783, 0.7797, 0.7242, 0.805, 0.7266, 0.8256, 0.7948, 0.8054, 0.803, 0.7797, 0.4678, 0.7999, 0.4798, 0.8119, 0.538, 0.7961, 0.5407, 0.7961, 0.5407, 0.8119, 0.538, 0.8282, 0.5783, 0.8241, 0.5947, 0.8054, 0.803, 0.8256, 0.7948, 0.8605, 0.8462, 0.8429, 0.8488, 0.2327, 0.7835, 0.2055, 0.7914, 0.2295, 0.7256, 0.2498, 0.7305, 0.6927, 0.8049, 0.6729, 0.8157, 0.6811, 0.7283, 0.697, 0.7303, 0.2295, 0.7256, 0.2149, 0.7148, 0.2548, 0.6753, 0.2698, 0.6807, 0.2498, 0.7305, 0.2295, 0.7256, 0.2698, 0.6807, 0.274, 0.6962, 0.6935, 0.3847, 0.6951, 0.4503, 0.6695, 0.4486, 0.6742, 0.3673, 0.6951, 0.4503, 0.6915, 0.5411, 0.665, 0.5456, 0.6695, 0.4486, 0.6695, 0.4486, 0.665, 0.5456, 0.6307, 0.5427, 0.6353, 0.4419, 0.6742, 0.3673, 0.6695, 0.4486, 0.6353, 0.4419, 0.6476, 0.3726, 0.6476, 0.3726, 0.6353, 0.4419, 0.6136, 0.4286, 0.6361, 0.3492, 0.6353, 0.4419, 0.6307, 0.5427, 0.6088, 0.5331, 0.6136, 0.4286, 0.7162, 0.2483, 0.7044, 0.1392, 0.7305, 0.1371, 0.7421, 0.2427, 0.7425, 0.3277, 0.7162, 0.2483, 0.7421, 0.2427, 0.7568, 0.3107, 0.7568, 0.3107, 0.7421, 0.2427, 0.7755, 0.2339, 0.7828, 0.3136, 0.7421, 0.2427, 0.7305, 0.1371, 0.7643, 0.1322, 0.7755, 0.2339, 0.6181, 0.238, 0.62, 0.138, 0.643, 0.1424, 0.6413, 0.2359, 0.6327, 0.3171, 0.6181, 0.238, 0.6413, 0.2359, 0.6467, 0.3003, 0.6467, 0.3003, 0.6413, 0.2359, 0.6772, 0.2347, 0.6739, 0.3104, 0.6413, 0.2359, 0.643, 0.1424, 0.678, 0.1421, 0.6772, 0.2347, 0.6772, 0.2347, 0.678, 0.1421, 0.7044, 0.1378, 0.7044, 0.2311, 0.6739, 0.3104, 0.6772, 0.2347, 0.7044, 0.2311, 0.6966, 0.2965, 0.6476, 0.3726, 0.6361, 0.3492, 0.6676, 0.3299, 0.6742, 0.3673, 0.4568, 0.9197, 0.4858, 0.9308, 0.4858, 0.9532, 0.4471, 0.9435, 0.4471, 0.9435, 0.4858, 0.9532, 0.4818, 0.9819, 0.4525, 0.9823, 0.4235, 0.9488, 0.4471, 0.9435, 0.4525, 0.9823, 0.4307, 0.9783, 0.643, 0.1424, 0.62, 0.138, 0.6336, 0.06038, 0.6523, 0.06692, 0.7643, 0.1322, 0.7305, 0.1371, 0.7359, 0.05203, 0.7642, 0.04938, 0.7642, 0.04938, 0.7359, 0.05203, 0.7468, 0.008833, 0.7664, 0.0, 0.7828, 0.04845, 0.7642, 0.04938, 0.7664, 0.0, 0.7793, 0.006897, 0.9334, 0.9481, 0.9483, 0.9441, 0.9579, 0.9731, 0.9388, 0.9699, 0.9483, 0.9441, 0.966, 0.935, 0.9771, 0.9545, 0.9579, 0.9731, 0.9579, 0.9731, 0.9771, 0.9545, 0.9825, 0.9659, 0.9676, 0.9803, 0.6538, 0.01576, 0.6763, 0.0, 0.6817, 0.01987, 0.6622, 0.02712, 0.6307, 0.5427, 0.665, 0.5456, 0.6725, 0.6199, 0.6438, 0.619, 0.665, 0.5456, 0.6915, 0.5411, 0.6943, 0.6135, 0.6725, 0.6199, 0.6725, 0.6199, 0.6943, 0.6135, 0.6951, 0.6499, 0.6811, 0.6601, 0.6438, 0.619, 0.6725, 0.6199, 0.6811, 0.6601, 0.6601, 0.6543, 0.7044, 0.1378, 0.678, 0.1421, 0.6809, 0.06678, 0.7023, 0.06313, 0.678, 0.1421, 0.643, 0.1424, 0.6523, 0.06692, 0.6809, 0.06678, 0.6809, 0.06678, 0.6523, 0.06692, 0.6622, 0.02712, 0.6817, 0.01987, 0.7023, 0.06313, 0.6809, 0.06678, 0.6817, 0.01987, 0.6967, 0.0245, 0.7305, 0.1371, 0.7044, 0.1392, 0.7148, 0.05215, 0.7359, 0.05203, 0.9483, 0.8519, 0.9825, 0.8507, 0.971, 0.8989, 0.943, 0.9006, 0.943, 0.9006, 0.971, 0.8989, 0.966, 0.935, 0.9483, 0.9441, 0.7359, 0.05203, 0.7148, 0.05215, 0.7371, 0.001324, 0.7468, 0.008833, 0.1328, 0.9072, 0.1133, 0.8818, 0.1285, 0.8695, 0.1519, 0.911, 0.1133, 0.8818, 0.1048, 0.8331, 0.1168, 0.8096, 0.1285, 0.8695, 0.1285, 0.8695, 0.1168, 0.8096, 0.1443, 0.795, 0.1565, 0.8646, 0.1519, 0.911, 0.1285, 0.8695, 0.1565, 0.8646, 0.1699, 0.9068, 0.1699, 0.9068, 0.1565, 0.8646, 0.183, 0.8737, 0.1891, 0.9236, 0.1565, 0.8646, 0.1443, 0.795, 0.1725, 0.7998, 0.183, 0.8737, 0.9345, 0.3824, 0.9272, 0.4613, 0.9154, 0.4509, 0.9186, 0.3787, 0.9373, 0.3299, 0.9345, 0.3824, 0.9186, 0.3787, 0.9227, 0.3379, 0.9227, 0.3379, 0.9186, 0.3787, 0.8932, 0.372, 0.9036, 0.3342, 0.9186, 0.3787, 0.9154, 0.4509, 0.8918, 0.4334, 0.8932, 0.372, 0.8932, 0.372, 0.8918, 0.4334, 0.871, 0.4191, 0.8731, 0.3686, 0.9036, 0.3342, 0.8932, 0.372, 0.8731, 0.3686, 0.8857, 0.3436, 0.9468, 0.5214, 0.9373, 0.5003, 0.9701, 0.4889, 0.973, 0.5201, 0.5037, 0.6992, 0.4989, 0.7465, 0.4656, 0.7396, 0.4694, 0.6955, 0.4694, 0.6955, 0.4656, 0.7396, 0.4338, 0.7492, 0.4386, 0.701, 0.973, 0.5201, 0.9701, 0.4889, 1.0, 0.4917, 0.9967, 0.5199, 0.1699, 0.9068, 0.1891, 0.9236, 0.171, 0.9337, 0.1519, 0.911, 0.9659, 0.5695, 0.941, 0.5596, 0.939, 0.5448, 0.9708, 0.5554, 0.9708, 0.5554, 0.939, 0.5448, 0.9468, 0.5214, 0.973, 0.5201, 1.0, 0.5449, 0.9708, 0.5554, 0.973, 0.5201, 0.9967, 0.5199, 0.4338, 0.7492, 0.4656, 0.7396, 0.4625, 0.8144, 0.4359, 0.8232, 0.4656, 0.7396, 0.4989, 0.7465, 0.4911, 0.8187, 0.4625, 0.8144, 0.4625, 0.8144, 0.4911, 0.8187, 0.4831, 0.8741, 0.4626, 0.8843, 0.4359, 0.8232, 0.4625, 0.8144, 0.4626, 0.8843, 0.4438, 0.8786, 0.9272, 0.5633, 0.9373, 0.5767, 0.9235, 0.5869, 0.9127, 0.5632, 0.2991, 0.3398, 0.3036, 0.3179, 0.3165, 0.3128, 0.3165, 0.3402, 0.4669, 0.9197, 0.4432, 0.9023, 0.4438, 0.8786, 0.4626, 0.8843, 0.4898, 0.8964, 0.4669, 0.9197, 0.4626, 0.8843, 0.4831, 0.8741, 0.186, 0.8189, 0.1725, 0.7998, 0.1794, 0.7323, 0.1891, 0.7506, 0.1725, 0.7998, 0.1443, 0.795, 0.1552, 0.7284, 0.1794, 0.7323, 0.1794, 0.7323, 0.1552, 0.7284, 0.1688, 0.6924, 0.1856, 0.6907, 0.9216, 0.5216, 0.9333, 0.5324, 0.9373, 0.5767, 0.9272, 0.5633, 0.871, 0.4191, 0.8918, 0.4334, 0.9001, 0.506, 0.8812, 0.492, 0.8918, 0.4334, 0.9154, 0.4509, 0.9216, 0.5216, 0.9001, 0.506, 0.9001, 0.506, 0.9216, 0.5216, 0.9272, 0.5633, 0.9127, 0.5632, 0.4911, 0.8187, 0.5037, 0.8394, 0.4898, 0.8964, 0.4831, 0.8741, 0.1443, 0.795, 0.1168, 0.8096, 0.1309, 0.7409, 0.1552, 0.7284, 0.4235, 0.7718, 0.4338, 0.7492, 0.4359, 0.8232, 0.428, 0.8455, 0.428, 0.8455, 0.4359, 0.8232, 0.4438, 0.8786, 0.4432, 0.9023, 0.1552, 0.7284, 0.1309, 0.7409, 0.155, 0.6923, 0.1688, 0.6924, 0.7142, 0.7363, 0.7366, 0.6649, 0.7569, 0.6801, 0.7394, 0.7475, 0.7366, 0.6649, 0.763, 0.6347, 0.7797, 0.6447, 0.7569, 0.6801, 0.6951, 0.4154, 0.7203, 0.3688, 0.7317, 0.3967, 0.7182, 0.4398, 0.7394, 0.7475, 0.7569, 0.6801, 0.7761, 0.7076, 0.7644, 0.7695, 0.7142, 0.5056, 0.7182, 0.4398, 0.7532, 0.439, 0.7486, 0.5046, 0.7182, 0.4398, 0.7317, 0.3967, 0.7597, 0.387, 0.7532, 0.439, 0.9291, 0.8382, 0.9334, 0.8987, 0.9189, 0.9022, 0.9094, 0.8548, 0.925, 0.763, 0.9291, 0.8382, 0.9094, 0.8548, 0.904, 0.7778, 0.904, 0.7778, 0.9094, 0.8548, 0.8866, 0.8796, 0.8761, 0.7959, 0.9094, 0.8548, 0.9189, 0.9022, 0.9083, 0.932, 0.8866, 0.8796, 0.8866, 0.8796, 0.9083, 0.932, 0.8959, 0.9399, 0.8727, 0.8952, 0.507, 0.5984, 0.5138, 0.671, 0.4906, 0.6941, 0.4833, 0.6192, 0.4833, 0.6192, 0.4906, 0.6941, 0.4557, 0.6955, 0.4487, 0.6188, 0.2677, 0.9275, 0.2549, 0.9699, 0.2269, 0.9742, 0.2328, 0.9201, 0.2328, 0.9201, 0.2269, 0.9742, 0.2057, 0.9607, 0.2055, 0.9158, 0.4487, 0.6188, 0.4557, 0.6955, 0.4289, 0.6745, 0.4235, 0.6001, 0.7142, 0.7363, 0.7394, 0.7475, 0.746, 0.8302, 0.7228, 0.8218, 0.7394, 0.7475, 0.7644, 0.7695, 0.7684, 0.8451, 0.746, 0.8302, 0.746, 0.8302, 0.7684, 0.8451, 0.7741, 0.8961, 0.7612, 0.8972, 0.7228, 0.8218, 0.746, 0.8302, 0.7612, 0.8972, 0.7423, 0.8806, 0.7797, 0.3798, 0.7597, 0.387, 0.7548, 0.3443, 0.7789, 0.3481, 0.7597, 0.387, 0.7317, 0.3967, 0.7203, 0.3688, 0.7548, 0.3443, 0.7548, 0.3443, 0.7203, 0.3688, 0.7146, 0.3505, 0.7396, 0.3299, 0.2677, 0.9804, 0.2352, 0.9913, 0.2269, 0.9742, 0.2549, 0.9699, 0.7741, 0.8961, 0.7797, 0.9155, 0.7674, 0.9279, 0.7612, 0.8972, 0.9334, 0.6257, 0.9213, 0.6424, 0.9082, 0.6391, 0.922, 0.6111, 0.5008, 0.4097, 0.5138, 0.4394, 0.5005, 0.4623, 0.4858, 0.448, 0.4751, 0.4271, 0.5008, 0.4097, 0.4858, 0.448, 0.4674, 0.4518, 0.904, 0.7778, 0.8761, 0.7959, 0.8879, 0.7062, 0.9125, 0.6948, 0.507, 0.5984, 0.4833, 0.6192, 0.4912, 0.5268, 0.5111, 0.5099, 0.5111, 0.5099, 0.4912, 0.5268, 0.5005, 0.4623, 0.5138, 0.4394, 0.9125, 0.6948, 0.8879, 0.7062, 0.9082, 0.6391, 0.9213, 0.6424, 0.4833, 0.6192, 0.4487, 0.6188, 0.4634, 0.5249, 0.4912, 0.5268, 0.4487, 0.6188, 0.4235, 0.6001, 0.4429, 0.5114, 0.4634, 0.5249, 0.4634, 0.5249, 0.4429, 0.5114, 0.4674, 0.4518, 0.4858, 0.448, 0.4912, 0.5268, 0.4634, 0.5249, 0.4858, 0.448, 0.5005, 0.4623, 0.7142, 0.5056, 0.7486, 0.5046, 0.7578, 0.5807, 0.7295, 0.5809, 0.7486, 0.5046, 0.773, 0.4848, 0.777, 0.5641, 0.7578, 0.5807, 0.7578, 0.5807, 0.777, 0.5641, 0.7797, 0.6157, 0.7679, 0.6347, 0.7295, 0.5809, 0.7578, 0.5807, 0.7679, 0.6347, 0.7472, 0.6272, 0.3923, 0.67, 0.3698, 0.7244, 0.3555, 0.7172, 0.3857, 0.6492, 0.3698, 0.7244, 0.3494, 0.8003, 0.3347, 0.8016, 0.3555, 0.7172, 0.3555, 0.7172, 0.3347, 0.8016, 0.318, 0.7971, 0.3375, 0.7046, 0.3857, 0.6492, 0.3555, 0.7172, 0.3375, 0.7046, 0.3658, 0.6457, 0.3658, 0.6457, 0.3375, 0.7046, 0.3286, 0.6897, 0.3655, 0.6215, 0.9837, 0.6134, 0.9681, 0.6775, 0.9485, 0.6774, 0.9599, 0.6111, 0.8843, 0.2465, 0.8682, 0.1386, 0.8819, 0.1351, 0.8999, 0.2372, 0.9169, 0.3214, 0.8843, 0.2465, 0.8999, 0.2372, 0.9242, 0.3013, 0.9242, 0.3013, 0.8999, 0.2372, 0.9192, 0.2267, 0.9441, 0.2997, 0.8999, 0.2372, 0.8819, 0.1351, 0.8993, 0.1327, 0.9192, 0.2267, 0.9373, 0.4163, 0.9473, 0.3299, 0.9599, 0.3364, 0.953, 0.4145, 0.9458, 0.4889, 0.9373, 0.4163, 0.953, 0.4145, 0.9569, 0.4726, 0.9569, 0.4726, 0.953, 0.4145, 0.9779, 0.4122, 0.9794, 0.4803, 0.953, 0.4145, 0.9599, 0.3364, 0.9796, 0.3365, 0.9779, 0.4122, 0.9779, 0.4122, 0.9796, 0.3365, 0.9947, 0.3307, 0.9969, 0.4073, 0.9794, 0.4803, 0.9779, 0.4122, 0.9969, 0.4073, 0.9969, 0.466, 0.3658, 0.6457, 0.3655, 0.6215, 0.3942, 0.6145, 0.3857, 0.6492, 0.9169, 0.3214, 0.9242, 0.3013, 0.9441, 0.2997, 0.9427, 0.3298, 0.06695, 0.9276, 0.07584, 0.8937, 0.1005, 0.8948, 0.1023, 0.9186, 0.07811, 0.946, 0.06695, 0.9276, 0.1023, 0.9186, 0.1023, 0.936, 0.318, 0.7971, 0.3347, 0.8016, 0.3529, 0.8763, 0.3371, 0.8757, 0.3347, 0.8016, 0.3494, 0.8003, 0.366, 0.8707, 0.3529, 0.8763, 0.3529, 0.8763, 0.366, 0.8707, 0.3876, 0.911, 0.3824, 0.9224, 0.3371, 0.8757, 0.3529, 0.8763, 0.3824, 0.9224, 0.365, 0.9159, 0.9537, 0.8156, 0.9653, 0.8219, 0.9747, 0.8507, 0.9577, 0.8324, 0.9653, 0.8219, 0.975, 0.8101, 0.9837, 0.8257, 0.9747, 0.8507, 0.3925, 0.9332, 0.3824, 0.9224, 0.3876, 0.911, 0.3942, 0.9136, 0.303, 0.3614, 0.2991, 0.3402, 0.3157, 0.3465, 0.315, 0.3614, 0.1024, 0.8937, 0.08658, 0.886, 0.08844, 0.8143, 0.1007, 0.8209, 0.08658, 0.886, 0.06695, 0.8871, 0.07212, 0.8155, 0.08844, 0.8143, 0.08844, 0.8143, 0.07212, 0.8155, 0.08057, 0.7661, 0.0938, 0.7564, 0.1007, 0.8209, 0.08844, 0.8143, 0.0938, 0.7564, 0.1024, 0.7701, 0.9334, 0.6864, 0.9485, 0.6774, 0.9531, 0.7578, 0.9411, 0.7634, 0.9485, 0.6774, 0.9681, 0.6775, 0.9691, 0.7561, 0.9531, 0.7578, 0.9531, 0.7578, 0.9691, 0.7561, 0.975, 0.8101, 0.9653, 0.8219, 0.9411, 0.7634, 0.9531, 0.7578, 0.9653, 0.8219, 0.9537, 0.8156, 0.9104, 0.1325, 0.8993, 0.1327, 0.9152, 0.05093, 0.9252, 0.05585, 0.8993, 0.1327, 0.8819, 0.1351, 0.899, 0.04952, 0.9152, 0.05093, 0.9152, 0.05093, 0.899, 0.04952, 0.9237, 0.005786, 0.9403, 0.0, 0.9252, 0.05585, 0.9152, 0.05093, 0.9403, 0.0, 0.9441, 0.01178])
me_cube_010.use_remesh_preserve_volume = False
me_cube_010.use_remesh_preserve_attributes = False
me_cube_010.use_mirror_vertex_groups = False
me_cube_010.update()

# ---- objects
ob_worm = bpy.data.objects.new('worm', me_cube_010)

# ---- transforms, parenting, visibility, modifiers, constraints
ob_worm.location = (-0.06161, 1.758, 1.334)
ob_worm.lineart.crease_threshold = 0.0
_m = ob_worm.modifiers.new('Auto Smooth', 'NODES')
_m.node_group = ng_auto_smooth
_gi = [s.identifier for s in ng_auto_smooth.interface.items_tree if s.item_type == 'SOCKET' and s.in_out == 'INPUT']
_m[_gi[1]] = 0.5236  # Angle

# ---- collection membership
col_collection.objects.link(ob_worm)

# ---- scene / render settings (as saved in the file)
scene.frame_start = 1; scene.frame_end = 250; scene.frame_set(1)
scene.render.engine = 'BLENDER_EEVEE_NEXT'
scene.cycles.use_denoising = False
scene.cycles.samples = 128
scene.cycles.sampling_pattern = 'TABULATED_SOBOL'
scene.cycles.use_adaptive_sampling = False
scene.cycles.use_light_tree = False
scene.view_settings.view_transform = 'Filmic'
bpy.context.view_layer.update()

# ---- added for rendering (the .blend has no active camera and no usable light): camera, sun
cam_auto = bpy.data.cameras.new('AutoCamera')
cam_auto.lens = 50.0
cam_auto.sensor_width = 36.0
cam_auto.clip_end = 1000.0
ob_auto_camera = bpy.data.objects.new('AutoCamera', cam_auto)
scene.collection.objects.link(ob_auto_camera)
ob_auto_camera.location = (26.4051, -30.2433, 24.0911)
ob_auto_camera.rotation_euler = (1.09748, -7.21219e-08, 0.694738)
scene.camera = ob_auto_camera
light_auto_sun = bpy.data.lights.new('AutoSun', 'SUN')
light_auto_sun.energy = 3.0
light_auto_sun.angle = 0.0523599
ob_auto_sun = bpy.data.objects.new('AutoSun', light_auto_sun)
scene.collection.objects.link(ob_auto_sun)
ob_auto_sun.rotation_euler = (0.872665, 0.174533, 0.523599)
bpy.context.view_layer.update()
